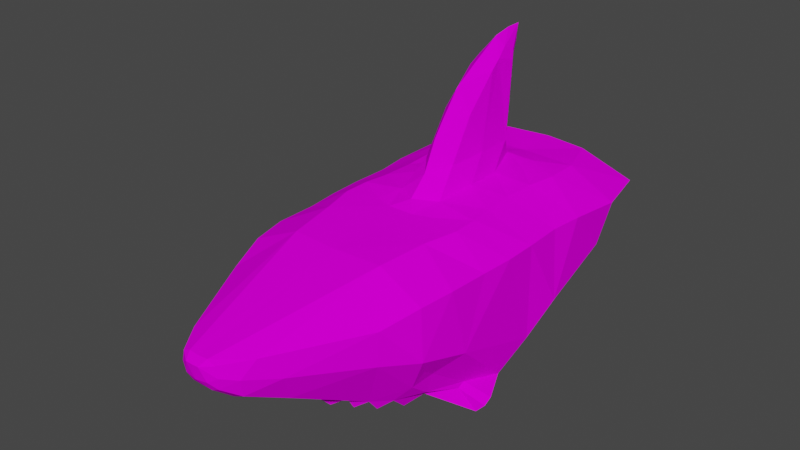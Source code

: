 # Source: shark.blend  (saved by Blender 2.80.75; exported with 4.5.12 LTS)
import bpy
from mathutils import Matrix  # noqa: F401  (used for matrix-valued properties, if any)

bpy.ops.wm.read_factory_settings(use_empty=True)
scene = bpy.context.scene
scene.name = 'Scene'

# ---- collections
col_collection = bpy.data.collections.new('Collection'); scene.collection.children.link(col_collection)

# ---- images (referenced by path relative to the original .blend; pixels are not part of the script)
import os
ASSET_DIR = os.environ.get("B2B_ASSET_DIR", "")  # directory of the original .blend (textures are referenced by path, not embedded)
HERE = os.path.dirname(os.path.abspath(__file__))  # packed textures are extracted next to this script under _unpacked/

def load_image(name, relpath, width, height, colorspace="sRGB"):
    """Load a texture the original file referenced (path relative to the .blend, or extracted next to this script)."""
    p = next((c for c in (os.path.join(HERE, relpath), os.path.join(ASSET_DIR, relpath)) if relpath and os.path.exists(c)), "")
    if p:
        img = bpy.data.images.load(p, check_existing=True)
        img.name = name
    else:  # same state as the original file: an image datablock whose file is absent (Cycles renders it pink)
        img = bpy.data.images.new(name, width, height)
        img.source = "FILE"
        img.filepath = "//" + (relpath or name)
    img.colorspace_settings.name = colorspace
    return img
img_shark_texture_png = load_image('shark_texture.png', 'shark_texture.png', 1024, 1024, 'sRGB')

# ---- materials (node trees are filled in below, after node groups)
mat_sharkskin = bpy.data.materials.new('Sharkskin')
mat_sharkskin.use_transparent_shadow = False

# ---- material node trees
mat_sharkskin.use_nodes = True; mat_sharkskin.node_tree.nodes.clear()
_N = mat_sharkskin.node_tree.nodes; _L = mat_sharkskin.node_tree.links
n0 = _N.new('ShaderNodeBsdfPrincipled'); n0.name = 'Principled BSDF'; n0.location = (0, 300)
n0.distribution = 'GGX'
n0.subsurface_method = 'BURLEY'
n0.inputs[3].default_value = 1.0
n0.inputs[27].default_value = (0.0, 0.0, 0.0, 1.0)
n0.inputs[28].default_value = 1.0
n1 = _N.new('ShaderNodeOutputMaterial'); n1.name = 'Material Output'; n1.location = (300, 300)
n2 = _N.new('ShaderNodeTexImage'); n2.name = 'Image Texture'; n2.location = (-300, 300)
n2.label = 'Base Color'
n2.image = img_shark_texture_png
n3 = _N.new('ShaderNodeRGB'); n3.name = 'RGB'; n3.location = (-300, 0)
n3.label = 'Ambient'
n3.outputs[0].default_value = (0.0, 0.0, 0.0, 1.0)
n4 = _N.new('ShaderNodeRGB'); n4.name = 'RGB.001'; n4.location = (-300, -300)
n4.label = 'Specular'
n4.outputs[0].default_value = (0.2263, 0.2263, 0.2263, 1.0)
_L.new(n0.outputs[0], n1.inputs[0])
_L.new(n2.outputs[0], n0.inputs[0])
n1.is_active_output = True

# ---- world
world_world = bpy.data.worlds.new('World'); scene.world = world_world
world_world.use_nodes = True; world_world.node_tree.nodes.clear()
_N = world_world.node_tree.nodes; _L = world_world.node_tree.links
n0 = _N.new('ShaderNodeOutputWorld'); n0.name = 'World Output'; n0.location = (300, 300)
n1 = _N.new('ShaderNodeBackground'); n1.name = 'Background'; n1.location = (10, 300)
n1.inputs[0].default_value = (0.05088, 0.05088, 0.05088, 1.0)
_L.new(n1.outputs[0], n0.inputs[0])
n0.is_active_output = True
world_world.color = (0.05088, 0.05088, 0.05088)
world_world.use_sun_shadow = False
world_world.sun_shadow_jitter_overblur = 0.0

# ---- meshes
me_cube_002 = bpy.data.meshes.new('Cube.002')
me_cube_002.from_pydata([(1.434, -0.06912, -0.279), (1.365, -1.825, -0.2113), (1.091, -1.662, -1.095), (1.07, -3.019, 0.0946), (0.5899, -2.984, -0.5608), (0.6099, -3.952, 0.2451), (0.1423, -4.52, 0.1979), (0.2708, -4.535, 0.3979), (0.6091, 1.777, 0.941), (0.8371, -1.006, 1.0), (0.8639, 0.6247, 1.0), (0.7687, -0.2344, 1.0), (0.2338, -0.04366, 1.384), (0.1508, 0.3714, 2.476), (1.313, -1.06, -0.9192), (0.118, 0.5244, 2.577), (1.085, -2.18, -0.684), (1.351, -0.5233, -0.6512), (0.1333, -4.54, 0.5839), (0.08999, -4.636, 0.5182), (1.465, -1.538, -1.06), (0.3899, 0.8791, 1.0), (0.1714, -1.346, 1.0), (0.7356, -1.816, 0.9872), (1.386, 0.9751, 0.06226), (1.389, -0.5936, 0.6899), (1.296, -2.517, -0.01886), (1.33, -2.049, 0.6924), (1.101, -3.017, 0.552), (0.7697, -2.824, -0.605), (0.4021, -4.357, 0.3433), (0.5142, -3.784, -0.1383), (0.4794, -4.184, 0.551), (0.435, -3.1, -0.6477), (0.2486, -4.52, 0.2478), (0.2369, -4.535, 0.539), (1.283, 1.932, 0.6062), (1.423, 0.374, 0.6899), (1.372, -0.06729, 0.6899), (0.8477, 1.1, 0.9852), (0.8459, -1.353, 0.9968), (0.4235, -1.261, 1.0), (0.4302, 0.6009, 1.0), (0.3438, -0.3859, 1.089), (0.7925, 0.2223, 1.0), (0.7858, -0.6691, 1.0), (0.202, 0.5166, 1.361), (0.202, -0.6017, 1.378), (0.1883, -0.2473, 1.933), (1.468, -1.424, -0.9976), (0.1595, 0.6507, 2.396), (0.1711, 0.2136, 2.371), (1.189, -1.7, -0.8414), (1.167, -2.181, -0.3911), (1.348, -1.475, 0.6772), (1.093, -2.447, -0.4701), (0.9714, -2.076, -0.8106), (0.6383, -2.462, 0.9472), (0.3312, -3.277, -0.4635), (0.2146, -4.3, 0.03054), (0.158, -4.589, 0.3313), (0.7757, -2.692, -0.7748), (1.485, 1.108, 0.6454), (1.384, -1.034, 0.6832), (0.8951, -2.544, -0.6872), (1.257, -2.506, 0.664), (0.3741, -4.309, 0.1091), (0.6159, -2.909, -0.707), (0.1697, -3.199, -0.6282), (0.2955, 0.1624, 1.054), (0.2944, -0.9629, 1.056), (0.1206, 0.7174, 2.515), (1.199, -1.606, -0.7891), (1.372, -1.585, -1.157), (1.207, -2.373, -0.2375), (-0.003263, -3.26, -0.4824), (0.8689, -2.324, -0.8948), (-1.434, -0.06912, -0.279), (-1.365, -1.825, -0.2113), (-1.091, -1.662, -1.095), (-1.07, -3.019, 0.0946), (-0.5899, -2.984, -0.5608), (-0.6099, -3.952, 0.2451), (-0.1423, -4.52, 0.1979), (-0.2708, -4.535, 0.3979), (-0.6091, 1.777, 0.941), (-0.8371, -1.006, 1.0), (-0.8639, 0.6247, 1.0), (-0.7687, -0.2344, 1.0), (-0.2338, -0.04366, 1.384), (0.0, -0.8907, 1.312), (0.0, -0.5503, 1.902), (0.0, 0.7632, 2.754), (-0.1508, 0.3714, 2.476), (0.0, 0.1093, 2.48), (-1.313, -1.06, -0.9192), (-0.118, 0.5244, 2.577), (-1.085, -2.18, -0.684), (-1.351, -0.5233, -0.6512), (-0.1333, -4.54, 0.5839), (-0.08999, -4.636, 0.5182), (0.0, 0.9841, 2.759), (-1.465, -1.538, -1.06), (0.0, 0.9054, 2.381), (0.0, 0.7683, 1.313), (-0.3899, 0.8791, 1.0), (-0.1714, -1.346, 1.0), (-0.7356, -1.816, 0.9872), (-1.386, 0.9751, 0.06226), (-1.389, -0.5936, 0.6899), (-1.296, -2.517, -0.01886), (-1.33, -2.049, 0.6924), (-1.101, -3.017, 0.552), (-0.7697, -2.824, -0.605), (-0.4021, -4.357, 0.3433), (-0.5142, -3.784, -0.1383), (-0.4794, -4.184, 0.551), (-0.435, -3.1, -0.6477), (-0.2486, -4.52, 0.2478), (-0.2369, -4.535, 0.539), (-1.283, 1.932, 0.6062), (-1.423, 0.374, 0.6899), (-1.372, -0.06729, 0.6899), (-0.8477, 1.1, 0.9852), (-0.8459, -1.353, 0.9968), (-0.4235, -1.261, 1.0), (-0.4302, 0.6009, 1.0), (-0.3438, -0.3859, 1.089), (-0.7925, 0.2223, 1.0), (-0.7858, -0.6691, 1.0), (0.0, 0.8743, 1.018), (0.0, -1.142, 1.075), (0.0, 0.8569, 1.625), (0.0, -0.6962, 1.707), (-0.202, 0.5166, 1.361), (-0.202, -0.6017, 1.378), (0.0, -0.2707, 2.247), (-0.1883, -0.2473, 1.933), (-1.468, -1.424, -0.9976), (0.0, 0.9532, 2.54), (0.0, 0.5111, 2.707), (-0.1595, 0.6507, 2.396), (-0.1711, 0.2136, 2.371), (-1.189, -1.7, -0.8414), (-1.167, -2.181, -0.3911), (-1.348, -1.475, 0.6772), (-1.093, -2.447, -0.4701), (-0.9714, -2.076, -0.8106), (-0.6383, -2.462, 0.9472), (-0.3312, -3.277, -0.4635), (-0.2146, -4.3, 0.03054), (-0.158, -4.589, 0.3313), (-0.7757, -2.692, -0.7748), (0.0, -4.546, 0.5808), (0.0, -4.525, 0.202), (0.0, -4.639, 0.5182), (0.0, 0.285, 1.277), (0.0, 1.268, 0.9196), (0.0, -1.346, 1.0), (0.0, 1.874, 0.9336), (-1.485, 1.108, 0.6454), (-1.384, -1.034, 0.6832), (-0.8951, -2.544, -0.6872), (-1.257, -2.506, 0.664), (-0.3741, -4.309, 0.1091), (-0.6159, -2.909, -0.707), (-0.1697, -3.199, -0.6282), (-0.2955, 0.1624, 1.054), (-0.2944, -0.9629, 1.056), (-0.1206, 0.7174, 2.515), (-1.199, -1.606, -0.7891), (-1.372, -1.585, -1.157), (-1.207, -2.373, -0.2375), (0.0, -2.49, 0.9468), (0.003263, -3.26, -0.4824), (0.0, -4.308, 0.03629), (0.0, -4.612, 0.3213), (0.0, 0.3572, 1.069), (-0.8689, -2.324, -0.8948)], [], [(24, 37, 0), (0, 37, 38), (0, 38, 25), (53, 1, 74), (27, 26, 1), (2, 73, 56), (29, 55, 3), (55, 26, 3), (26, 28, 3), (45, 11, 43), (13, 46, 50), (4, 31, 58), (5, 32, 30), (5, 66, 31), (6, 175, 59), (59, 34, 6), (6, 34, 60), (6, 176, 154), (34, 30, 7), (30, 35, 7), (7, 35, 19), (7, 60, 34), (39, 36, 8), (5, 28, 32), (10, 62, 39), (59, 75, 58), (10, 44, 37), (38, 44, 11), (11, 25, 38), (47, 43, 12), (12, 69, 46), (52, 73, 20), (90, 70, 47), (48, 136, 91), (31, 3, 5), (50, 15, 13), (13, 140, 51), (94, 136, 51), (94, 51, 140), (14, 72, 49), (15, 92, 140), (15, 71, 101), (15, 101, 92), (46, 104, 132), (56, 52, 16), (16, 72, 53), (16, 64, 56), (63, 54, 1), (1, 14, 17), (153, 19, 18), (18, 19, 35), (58, 75, 68), (4, 58, 33), (64, 29, 61), (19, 176, 60), (9, 25, 45), (18, 173, 153), (22, 173, 23), (101, 71, 139), (20, 72, 52), (21, 10, 39), (18, 32, 57), (29, 4, 67), (103, 71, 50), (46, 130, 104), (157, 130, 21), (130, 42, 21), (22, 70, 131), (22, 131, 158), (54, 40, 23), (133, 47, 48), (51, 48, 12), (57, 27, 23), (23, 27, 54), (56, 64, 76), (121, 108, 77), (77, 122, 121), (77, 109, 122), (172, 78, 144), (110, 111, 78), (79, 147, 171), (146, 113, 80), (110, 146, 80), (112, 110, 80), (127, 129, 168), (93, 134, 89), (150, 115, 149), (82, 114, 116), (82, 164, 114), (83, 175, 154), (118, 150, 83), (83, 151, 118), (83, 176, 151), (114, 118, 84), (119, 114, 84), (84, 100, 119), (84, 151, 100), (120, 123, 85), (82, 112, 80), (87, 160, 121), (174, 150, 149), (87, 121, 128), (128, 122, 88), (88, 109, 129), (127, 135, 89), (89, 167, 127), (143, 102, 171), (90, 168, 131), (136, 137, 91), (80, 115, 82), (96, 141, 93), (93, 140, 96), (94, 142, 136), (94, 140, 142), (95, 138, 170), (96, 140, 92), (96, 101, 169), (96, 92, 101), (132, 134, 141), (143, 147, 97), (97, 170, 143), (97, 162, 146), (78, 161, 98), (95, 78, 98), (100, 153, 99), (99, 119, 100), (149, 166, 174), (81, 117, 149), (162, 152, 113), (100, 176, 155), (86, 161, 124), (173, 99, 153), (107, 106, 125), (101, 139, 169), (102, 170, 138), (87, 126, 105), (112, 116, 148), (113, 165, 81), (103, 169, 139), (130, 134, 104), (104, 177, 130), (104, 132, 156), (130, 157, 105), (126, 130, 105), (106, 168, 125), (106, 158, 131), (124, 145, 107), (135, 90, 133), (137, 142, 89), (111, 148, 107), (107, 145, 111), (147, 178, 162), (24, 62, 37), (55, 16, 53), (53, 72, 1), (1, 26, 74), (74, 55, 53), (27, 65, 26), (29, 64, 55), (55, 74, 26), (26, 65, 28), (43, 70, 45), (41, 9, 70), (11, 44, 69), (9, 45, 70), (69, 43, 11), (13, 12, 46), (59, 58, 31), (4, 29, 31), (31, 66, 59), (5, 30, 66), (6, 154, 175), (59, 66, 34), (6, 60, 176), (34, 66, 30), (30, 32, 35), (7, 19, 60), (39, 62, 36), (5, 3, 28), (10, 37, 62), (59, 175, 75), (38, 37, 44), (11, 45, 25), (47, 70, 43), (12, 43, 69), (90, 131, 70), (48, 51, 136), (31, 29, 3), (50, 71, 15), (13, 15, 140), (132, 103, 50), (50, 46, 132), (56, 73, 52), (16, 52, 72), (16, 55, 64), (1, 17, 63), (0, 25, 17), (54, 27, 1), (25, 63, 17), (1, 72, 14), (153, 155, 19), (19, 155, 176), (9, 40, 63), (63, 25, 9), (18, 57, 173), (23, 40, 41), (40, 9, 41), (173, 57, 23), (22, 158, 173), (23, 41, 22), (20, 49, 72), (159, 157, 8), (42, 69, 44), (8, 157, 39), (21, 42, 10), (44, 10, 42), (39, 157, 21), (65, 57, 28), (18, 35, 32), (32, 28, 57), (103, 139, 71), (46, 69, 130), (157, 177, 130), (130, 69, 42), (22, 41, 70), (54, 63, 40), (48, 91, 133), (133, 90, 47), (47, 12, 48), (13, 51, 12), (57, 65, 27), (121, 160, 108), (144, 97, 146), (172, 110, 78), (144, 146, 172), (78, 170, 144), (110, 163, 111), (146, 162, 113), (110, 172, 146), (112, 163, 110), (127, 167, 88), (167, 128, 88), (125, 168, 86), (129, 86, 168), (127, 88, 129), (93, 141, 134), (81, 149, 115), (150, 164, 115), (115, 113, 81), (82, 115, 164), (83, 150, 175), (118, 164, 150), (83, 154, 176), (114, 164, 118), (119, 116, 114), (84, 118, 151), (120, 160, 123), (82, 116, 112), (87, 123, 160), (174, 175, 150), (128, 121, 122), (88, 122, 109), (127, 168, 135), (89, 134, 167), (90, 135, 168), (136, 142, 137), (80, 113, 115), (96, 169, 141), (93, 142, 140), (141, 103, 132), (132, 104, 134), (143, 171, 147), (97, 144, 170), (97, 147, 162), (77, 98, 109), (78, 111, 145), (161, 109, 98), (78, 145, 161), (95, 170, 78), (100, 155, 153), (100, 151, 176), (86, 129, 109), (109, 161, 86), (173, 148, 99), (86, 124, 125), (107, 148, 173), (173, 158, 106), (125, 124, 107), (173, 106, 107), (102, 143, 170), (105, 157, 123), (159, 85, 157), (123, 87, 105), (128, 167, 126), (157, 85, 123), (128, 126, 87), (99, 148, 116), (163, 112, 148), (116, 119, 99), (103, 141, 169), (130, 167, 134), (104, 156, 177), (126, 167, 130), (106, 131, 168), (124, 161, 145), (133, 91, 137), (137, 135, 133), (93, 89, 142), (135, 137, 89), (111, 163, 148)])
_uv = me_cube_002.uv_layers.new(name='Cube_002-mesh-map-0')
_uv.uv.foreach_set('vector', [0.2395, 0.01839, 0.3873, 0.1113, 0.1786, 0.1761, 0.1786, 0.1761, 0.3873, 0.1113, 0.3881, 0.1785, 0.1786, 0.1761, 0.3881, 0.1785, 0.3874, 0.2573, 0.1514, 0.498, 0.1874, 0.4411, 0.1813, 0.5264, 0.3881, 0.477, 0.224, 0.5466, 0.1874, 0.4411, 0.8268, 0.4183, 0.8623, 0.3823, 0.8623, 0.4915, 0.119, 0.6013, 0.1353, 0.5392, 0.2461, 0.6266, 0.1353, 0.5392, 0.224, 0.5466, 0.2461, 0.6266, 0.224, 0.5466, 0.365, 0.6268, 0.2461, 0.6266, 0.4903, 0.3929, 0.4967, 0.3273, 0.5817, 0.3527, 0.7154, 0.2005, 0.9371, 0.2212, 0.7315, 0.2425, 0.7578, 0.3201, 0.7855, 0.4541, 0.721, 0.3732, 0.2899, 0.7723, 0.3532, 0.809, 0.3138, 0.8367, 0.2899, 0.7723, 0.2682, 0.8304, 0.2164, 0.7493, 0.7507, 0.5846, 0.7098, 0.5512, 0.7503, 0.5414, 0.7503, 0.5414, 0.7735, 0.5848, 0.7507, 0.5846, 0.7507, 0.5846, 0.7735, 0.5848, 0.7622, 0.6037, 0.7507, 0.5846, 0.7322, 0.6116, 0.7239, 0.5912, 0.2983, 0.8642, 0.3138, 0.8367, 0.3275, 0.8658, 0.3138, 0.8367, 0.3562, 0.8662, 0.3275, 0.8658, 0.3275, 0.8658, 0.3562, 0.8662, 0.3554, 0.884, 0.7857, 0.5986, 0.7622, 0.6037, 0.7735, 0.5848, 0.4905, 0.1251, 0.4309, 0.0, 0.5388, 0.02458, 0.2899, 0.7723, 0.365, 0.6268, 0.3532, 0.809, 0.4847, 0.1968, 0.3881, 0.123, 0.4905, 0.1251, 0.7503, 0.5414, 0.6558, 0.3826, 0.721, 0.3732, 0.4847, 0.1968, 0.4955, 0.2581, 0.3971, 0.2342, 0.4036, 0.3012, 0.4955, 0.2581, 0.4967, 0.3273, 0.4967, 0.3273, 0.3965, 0.3807, 0.4036, 0.3012, 0.9341, 0.05322, 0.9945, 0.08765, 0.9335, 0.1376, 0.9335, 0.1376, 1.0, 0.1691, 0.9371, 0.2212, 0.0631, 0.4247, 0.0, 0.4034, 0.01898, 0.3947, 0.6558, 0.4305, 0.5853, 0.4404, 0.6227, 0.3852, 0.8238, 0.1072, 0.7574, 0.1009, 0.8258, 0.05828, 0.2164, 0.7493, 0.2461, 0.6266, 0.2899, 0.7723, 0.7315, 0.2425, 0.6947, 0.2231, 0.7154, 0.2005, 0.7904, 0.447, 0.8268, 0.4205, 0.7857, 0.4722, 0.8268, 0.4832, 0.8259, 0.5426, 0.7857, 0.4722, 0.8268, 0.4832, 0.7857, 0.4722, 0.8268, 0.4205, 0.8483, 0.5426, 0.8483, 0.628, 0.7956, 0.5887, 0.7973, 0.4223, 0.8219, 0.3823, 0.8268, 0.4205, 0.6947, 0.2231, 0.7069, 0.252, 0.6558, 0.2904, 0.6947, 0.2231, 0.6558, 0.2904, 0.657, 0.2572, 0.9371, 0.2212, 0.9418, 0.2554, 0.88, 0.2692, 0.06906, 0.4852, 0.0631, 0.4247, 0.09349, 0.4989, 0.09349, 0.4989, 0.07373, 0.4104, 0.1514, 0.498, 0.8628, 0.5933, 0.8912, 0.5452, 0.8912, 0.6137, 0.3858, 0.3235, 0.3851, 0.3905, 0.1874, 0.4411, 0.1874, 0.4411, 0.04893, 0.3261, 0.1036, 0.2452, 0.5904, 0.9857, 0.5691, 0.9991, 0.565, 0.9839, 0.565, 0.9839, 0.5691, 0.9991, 0.5428, 0.9827, 0.721, 0.3732, 0.6558, 0.3826, 0.6798, 0.3561, 0.7578, 0.3201, 0.721, 0.3732, 0.7269, 0.3325, 0.09259, 0.5572, 0.119, 0.6013, 0.0854, 0.5816, 0.7599, 0.6279, 0.7322, 0.6116, 0.7622, 0.6037, 0.478, 0.4434, 0.3965, 0.3807, 0.4903, 0.3929, 0.565, 0.9839, 0.6248, 0.6735, 0.5904, 0.9857, 0.6031, 0.4993, 0.6248, 0.6735, 0.4909, 0.5666, 0.6558, 0.2904, 0.7069, 0.252, 0.6991, 0.2854, 0.7857, 0.6047, 0.8483, 0.628, 0.8414, 0.6416, 0.5774, 0.1616, 0.4847, 0.1968, 0.4905, 0.1251, 0.565, 0.9839, 0.4995, 0.9279, 0.5027, 0.665, 0.7857, 0.2904, 0.7578, 0.3201, 0.7534, 0.2977, 0.7306, 0.2779, 0.7069, 0.252, 0.7315, 0.2425, 0.9371, 0.2212, 1.0, 0.2708, 0.9418, 0.2554, 0.6506, 0.1059, 0.653, 0.1649, 0.5774, 0.1616, 0.653, 0.1649, 0.5676, 0.2034, 0.5774, 0.1616, 0.6031, 0.4993, 0.5853, 0.4404, 0.6414, 0.4694, 0.6031, 0.4993, 0.6414, 0.4694, 0.6359, 0.5004, 0.3973, 0.5142, 0.4736, 0.4958, 0.4909, 0.5666, 0.8645, 0.03601, 0.9341, 0.05322, 0.8238, 0.1072, 0.7367, 0.177, 0.8238, 0.1072, 0.9335, 0.1376, 0.5027, 0.665, 0.3975, 0.601, 0.4909, 0.5666, 0.4909, 0.5666, 0.3975, 0.601, 0.3973, 0.5142, 0.8912, 0.3823, 0.8912, 0.4564, 0.8623, 0.417, 0.3873, 0.1113, 0.2395, 0.01839, 0.1786, 0.1761, 0.1786, 0.1761, 0.3881, 0.1785, 0.3873, 0.1113, 0.1786, 0.1761, 0.3874, 0.2573, 0.3881, 0.1785, 0.1813, 0.5264, 0.1874, 0.4411, 0.1514, 0.498, 0.224, 0.5466, 0.3881, 0.477, 0.1874, 0.4411, 0.8268, 0.4183, 0.8623, 0.4915, 0.8623, 0.3823, 0.1353, 0.5392, 0.119, 0.6013, 0.2461, 0.6266, 0.224, 0.5466, 0.1353, 0.5392, 0.2461, 0.6266, 0.365, 0.6268, 0.224, 0.5466, 0.2461, 0.6266, 0.5817, 0.3527, 0.4903, 0.3929, 0.5853, 0.4404, 0.7154, 0.2005, 0.9371, 0.2212, 0.9335, 0.1376, 0.7503, 0.5414, 0.7855, 0.4541, 0.721, 0.3732, 0.2899, 0.7723, 0.3138, 0.8367, 0.3532, 0.809, 0.2899, 0.7723, 0.2682, 0.8304, 0.3138, 0.8367, 0.7507, 0.5846, 0.7098, 0.5512, 0.7239, 0.5912, 0.7735, 0.5848, 0.7503, 0.5414, 0.7507, 0.5846, 0.7507, 0.5846, 0.7622, 0.6037, 0.7735, 0.5848, 0.7507, 0.5846, 0.7322, 0.6116, 0.7622, 0.6037, 0.3138, 0.8367, 0.2983, 0.8642, 0.3275, 0.8658, 0.3562, 0.8662, 0.3138, 0.8367, 0.3275, 0.8658, 0.3275, 0.8658, 0.3554, 0.884, 0.3562, 0.8662, 0.7857, 0.5986, 0.7622, 0.6037, 0.7599, 0.6279, 0.4309, 0.0, 0.4905, 0.1251, 0.5388, 0.02458, 0.2899, 0.7723, 0.365, 0.6268, 0.2461, 0.6266, 0.4847, 0.1968, 0.3881, 0.123, 0.3971, 0.2342, 0.6558, 0.3826, 0.7503, 0.5414, 0.721, 0.3732, 0.4847, 0.1968, 0.3971, 0.2342, 0.4955, 0.2581, 0.4955, 0.2581, 0.4036, 0.3012, 0.4967, 0.3273, 0.4967, 0.3273, 0.3965, 0.3807, 0.4903, 0.3929, 0.9945, 0.08765, 0.9341, 0.05322, 0.9335, 0.1376, 0.9335, 0.1376, 1.0, 0.1691, 0.9945, 0.08765, 0.0631, 0.4247, 0.01898, 0.3947, 0.0, 0.4034, 0.6558, 0.4305, 0.5853, 0.4404, 0.6414, 0.4694, 0.7574, 0.1009, 0.8238, 0.1072, 0.8258, 0.05828, 0.2461, 0.6266, 0.2164, 0.7493, 0.2899, 0.7723, 0.6947, 0.2231, 0.7315, 0.2425, 0.7154, 0.2005, 0.7904, 0.447, 0.8268, 0.4205, 0.7973, 0.4223, 0.8268, 0.4832, 0.7857, 0.4722, 0.8259, 0.5426, 0.8268, 0.4832, 0.8268, 0.4205, 0.7857, 0.4722, 0.8483, 0.5426, 0.7956, 0.5887, 0.8483, 0.628, 0.7973, 0.4223, 0.8268, 0.4205, 0.8219, 0.3823, 0.6947, 0.2231, 0.6558, 0.2904, 0.7069, 0.252, 0.6947, 0.2231, 0.657, 0.2572, 0.6558, 0.2904, 0.88, 0.2692, 0.9371, 0.2212, 0.7315, 0.2425, 0.0631, 0.4247, 0.06906, 0.4852, 0.09349, 0.4989, 0.09349, 0.4989, 0.07373, 0.4104, 0.0631, 0.4247, 0.8628, 0.5933, 0.8912, 0.5452, 0.8483, 0.5426, 0.1874, 0.4411, 0.3858, 0.3235, 0.1036, 0.2452, 0.04893, 0.3261, 0.1874, 0.4411, 0.1036, 0.2452, 0.5691, 0.9991, 0.5904, 0.9857, 0.565, 0.9839, 0.565, 0.9839, 0.5428, 0.9827, 0.5691, 0.9991, 0.721, 0.3732, 0.6798, 0.3561, 0.6558, 0.3826, 0.7578, 0.3201, 0.7269, 0.3325, 0.721, 0.3732, 0.09259, 0.5572, 0.0854, 0.5816, 0.119, 0.6013, 0.7599, 0.6279, 0.7322, 0.6116, 0.7428, 0.6316, 0.478, 0.4434, 0.394, 0.4472, 0.4736, 0.4958, 0.6248, 0.6735, 0.565, 0.9839, 0.5904, 0.9857, 0.4909, 0.5666, 0.6031, 0.4993, 0.5554, 0.4847, 0.6558, 0.2904, 0.6991, 0.2854, 0.7069, 0.252, 0.7857, 0.6047, 0.8483, 0.628, 0.7956, 0.5887, 0.4847, 0.1968, 0.5676, 0.2034, 0.5774, 0.1616, 0.4269, 0.7493, 0.4995, 0.9279, 0.5027, 0.665, 0.7857, 0.2904, 0.7534, 0.2977, 0.7578, 0.3201, 0.7306, 0.2779, 0.7069, 0.252, 0.6991, 0.2854, 1.0, 0.2708, 0.9371, 0.2212, 0.9418, 0.2554, 0.882, 0.3372, 0.7989, 0.3723, 0.9014, 0.3823, 0.882, 0.3372, 0.9014, 0.2904, 0.7857, 0.3405, 0.653, 0.1649, 0.6506, 0.1059, 0.5774, 0.1616, 0.5676, 0.2034, 0.653, 0.1649, 0.5774, 0.1616, 0.6031, 0.4993, 0.5853, 0.4404, 0.5554, 0.4847, 0.6031, 0.4993, 0.6359, 0.5004, 0.6414, 0.4694, 0.4736, 0.4958, 0.3973, 0.5142, 0.4909, 0.5666, 0.9341, 0.05322, 0.9426, 0.006071, 0.8645, 0.03601, 0.8238, 0.1072, 0.7367, 0.177, 0.9335, 0.1376, 0.3975, 0.601, 0.5027, 0.665, 0.4909, 0.5666, 0.4909, 0.5666, 0.3973, 0.5142, 0.3975, 0.601, 0.8912, 0.3823, 0.8623, 0.417, 0.8912, 0.4564, 0.2395, 0.01839, 0.3776, 0.0, 0.3873, 0.1113, 0.1353, 0.5392, 0.09349, 0.4989, 0.1514, 0.498, 0.1514, 0.498, 0.07373, 0.4104, 0.1874, 0.4411, 0.1874, 0.4411, 0.224, 0.5466, 0.1813, 0.5264, 0.1813, 0.5264, 0.1353, 0.5392, 0.1514, 0.498, 0.3881, 0.477, 0.3839, 0.5471, 0.224, 0.5466, 0.119, 0.6013, 0.09259, 0.5572, 0.1353, 0.5392, 0.1353, 0.5392, 0.1813, 0.5264, 0.224, 0.5466, 0.224, 0.5466, 0.3839, 0.5471, 0.365, 0.6268, 0.5817, 0.3527, 0.5853, 0.4404, 0.4903, 0.3929, 0.5554, 0.4847, 0.478, 0.4434, 0.5853, 0.4404, 0.4967, 0.3273, 0.4955, 0.2581, 0.5931, 0.2703, 0.478, 0.4434, 0.4903, 0.3929, 0.5853, 0.4404, 0.5931, 0.2703, 0.5817, 0.3527, 0.4967, 0.3273, 0.7154, 0.2005, 0.9335, 0.1376, 0.9371, 0.2212, 0.7503, 0.5414, 0.721, 0.3732, 0.7855, 0.4541, 0.7578, 0.3201, 0.7857, 0.2904, 0.7855, 0.4541, 0.7855, 0.4541, 0.7849, 0.543, 0.7503, 0.5414, 0.2899, 0.7723, 0.3138, 0.8367, 0.2682, 0.8304, 0.7507, 0.5846, 0.7239, 0.5912, 0.7098, 0.5512, 0.7503, 0.5414, 0.7849, 0.543, 0.7735, 0.5848, 0.7507, 0.5846, 0.7622, 0.6037, 0.7322, 0.6116, 0.2983, 0.8642, 0.2682, 0.8304, 0.3138, 0.8367, 0.3138, 0.8367, 0.3532, 0.809, 0.3562, 0.8662, 0.7857, 0.5986, 0.7599, 0.6279, 0.7622, 0.6037, 0.4905, 0.1251, 0.3881, 0.123, 0.4309, 0.0, 0.2899, 0.7723, 0.2461, 0.6266, 0.365, 0.6268, 0.4847, 0.1968, 0.3971, 0.2342, 0.3881, 0.123, 0.7503, 0.5414, 0.7098, 0.5512, 0.6558, 0.3826, 0.4036, 0.3012, 0.3971, 0.2342, 0.4955, 0.2581, 0.4967, 0.3273, 0.4903, 0.3929, 0.3965, 0.3807, 0.9341, 0.05322, 1.0, 0.0, 0.9945, 0.08765, 0.9335, 0.1376, 0.9945, 0.08765, 1.0, 0.1691, 0.6558, 0.4305, 0.6414, 0.4694, 0.5853, 0.4404, 0.8238, 0.1072, 0.7367, 0.177, 0.7574, 0.1009, 0.2164, 0.7493, 0.119, 0.6013, 0.2461, 0.6266, 0.7315, 0.2425, 0.7069, 0.252, 0.6947, 0.2231, 0.7904, 0.447, 0.7973, 0.4223, 0.8268, 0.4205, 0.88, 0.2692, 0.7306, 0.2779, 0.7315, 0.2425, 0.7315, 0.2425, 0.9371, 0.2212, 0.88, 0.2692, 0.06906, 0.4852, 0.0, 0.4034, 0.0631, 0.4247, 0.09349, 0.4989, 0.0631, 0.4247, 0.07373, 0.4104, 0.8628, 0.5933, 0.8483, 0.5426, 0.8912, 0.5452, 0.1874, 0.4411, 0.1036, 0.2452, 0.3858, 0.3235, 0.1786, 0.1761, 0.3874, 0.2573, 0.1036, 0.2452, 0.3851, 0.3905, 0.3881, 0.477, 0.1874, 0.4411, 0.3874, 0.2573, 0.3858, 0.3235, 0.1036, 0.2452, 0.1874, 0.4411, 0.07373, 0.4104, 0.04893, 0.3261, 0.5904, 0.9857, 0.5864, 1.0, 0.5691, 0.9991, 0.7599, 0.6279, 0.7428, 0.6316, 0.7322, 0.6116, 0.478, 0.4434, 0.4736, 0.4958, 0.394, 0.4472, 0.394, 0.4472, 0.3965, 0.3807, 0.478, 0.4434, 0.565, 0.9839, 0.5027, 0.665, 0.6248, 0.6735, 0.4909, 0.5666, 0.4736, 0.4958, 0.5554, 0.4847, 0.4736, 0.4958, 0.478, 0.4434, 0.5554, 0.4847, 0.6248, 0.6735, 0.5027, 0.665, 0.4909, 0.5666, 0.6031, 0.4993, 0.6359, 0.5004, 0.6248, 0.6735, 0.4909, 0.5666, 0.5554, 0.4847, 0.6031, 0.4993, 0.7857, 0.6047, 0.7956, 0.5887, 0.8483, 0.628, 0.6558, 0.01408, 0.6506, 0.1059, 0.5388, 0.02458, 0.5676, 0.2034, 0.5931, 0.2703, 0.4955, 0.2581, 0.5388, 0.02458, 0.6506, 0.1059, 0.4905, 0.1251, 0.5774, 0.1616, 0.5676, 0.2034, 0.4847, 0.1968, 0.4955, 0.2581, 0.4847, 0.1968, 0.5676, 0.2034, 0.4905, 0.1251, 0.6506, 0.1059, 0.5774, 0.1616, 0.4067, 0.6707, 0.5027, 0.665, 0.4269, 0.7493, 0.565, 0.9839, 0.5428, 0.9827, 0.4995, 0.9279, 0.4995, 0.9279, 0.4269, 0.7493, 0.5027, 0.665, 0.7306, 0.2779, 0.6991, 0.2854, 0.7069, 0.252, 0.9371, 0.2212, 1.0, 0.1691, 1.0, 0.2708, 0.6506, 0.1059, 0.652, 0.2428, 0.653, 0.1649, 0.653, 0.1649, 0.5931, 0.2703, 0.5676, 0.2034, 0.6031, 0.4993, 0.5554, 0.4847, 0.5853, 0.4404, 0.3973, 0.5142, 0.394, 0.4472, 0.4736, 0.4958, 0.8238, 0.1072, 0.8258, 0.05828, 0.8645, 0.03601, 0.8645, 0.03601, 0.9426, 0.006071, 0.9341, 0.05322, 0.9341, 0.05322, 0.9335, 0.1376, 0.8238, 0.1072, 0.7154, 0.2005, 0.7367, 0.177, 0.9335, 0.1376, 0.5027, 0.665, 0.4067, 0.6707, 0.3975, 0.601, 0.3873, 0.1113, 0.3776, 0.0, 0.2395, 0.01839, 0.1514, 0.498, 0.09349, 0.4989, 0.1353, 0.5392, 0.1813, 0.5264, 0.224, 0.5466, 0.1874, 0.4411, 0.1514, 0.498, 0.1353, 0.5392, 0.1813, 0.5264, 0.1874, 0.4411, 0.07373, 0.4104, 0.1514, 0.498, 0.224, 0.5466, 0.3839, 0.5471, 0.3881, 0.477, 0.1353, 0.5392, 0.09259, 0.5572, 0.119, 0.6013, 0.224, 0.5466, 0.1813, 0.5264, 0.1353, 0.5392, 0.365, 0.6268, 0.3839, 0.5471, 0.224, 0.5466, 0.5817, 0.3527, 0.5931, 0.2703, 0.4967, 0.3273, 0.5931, 0.2703, 0.4955, 0.2581, 0.4967, 0.3273, 0.5554, 0.4847, 0.5853, 0.4404, 0.478, 0.4434, 0.4903, 0.3929, 0.478, 0.4434, 0.5853, 0.4404, 0.5817, 0.3527, 0.4967, 0.3273, 0.4903, 0.3929, 0.7154, 0.2005, 0.7315, 0.2425, 0.9371, 0.2212, 0.7578, 0.3201, 0.721, 0.3732, 0.7855, 0.4541, 0.7503, 0.5414, 0.7849, 0.543, 0.7855, 0.4541, 0.7855, 0.4541, 0.7857, 0.2904, 0.7578, 0.3201, 0.2899, 0.7723, 0.2164, 0.7493, 0.2682, 0.8304, 0.7507, 0.5846, 0.7503, 0.5414, 0.7098, 0.5512, 0.7735, 0.5848, 0.7849, 0.543, 0.7503, 0.5414, 0.7507, 0.5846, 0.7239, 0.5912, 0.7322, 0.6116, 0.3138, 0.8367, 0.2682, 0.8304, 0.2983, 0.8642, 0.3562, 0.8662, 0.3532, 0.809, 0.3138, 0.8367, 0.7857, 0.5986, 0.7735, 0.5848, 0.7622, 0.6037, 0.4309, 0.0, 0.3881, 0.123, 0.4905, 0.1251, 0.2899, 0.7723, 0.3532, 0.809, 0.365, 0.6268, 0.4847, 0.1968, 0.4905, 0.1251, 0.3881, 0.123, 0.6558, 0.3826, 0.7098, 0.5512, 0.7503, 0.5414, 0.4955, 0.2581, 0.3971, 0.2342, 0.4036, 0.3012, 0.4967, 0.3273, 0.4036, 0.3012, 0.3965, 0.3807, 0.9945, 0.08765, 1.0, 0.0, 0.9341, 0.05322, 0.9335, 0.1376, 0.9371, 0.2212, 1.0, 0.1691, 0.6558, 0.4305, 0.6227, 0.3852, 0.5853, 0.4404, 0.7574, 0.1009, 0.7367, 0.177, 0.8238, 0.1072, 0.2461, 0.6266, 0.119, 0.6013, 0.2164, 0.7493, 0.6947, 0.2231, 0.7069, 0.252, 0.7315, 0.2425, 0.7904, 0.447, 0.7857, 0.4722, 0.8268, 0.4205, 0.7315, 0.2425, 0.7306, 0.2779, 0.88, 0.2692, 0.88, 0.2692, 0.9418, 0.2554, 0.9371, 0.2212, 0.0631, 0.4247, 0.0, 0.4034, 0.06906, 0.4852, 0.09349, 0.4989, 0.1514, 0.498, 0.07373, 0.4104, 0.8628, 0.5933, 0.8912, 0.6137, 0.8912, 0.5452, 0.1786, 0.1761, 0.1036, 0.2452, 0.3874, 0.2573, 0.1874, 0.4411, 0.3881, 0.477, 0.3851, 0.3905, 0.3858, 0.3235, 0.3874, 0.2573, 0.1036, 0.2452, 0.1874, 0.4411, 0.3851, 0.3905, 0.3858, 0.3235, 0.04893, 0.3261, 0.07373, 0.4104, 0.1874, 0.4411, 0.5691, 0.9991, 0.5864, 1.0, 0.5904, 0.9857, 0.7599, 0.6279, 0.7622, 0.6037, 0.7322, 0.6116, 0.478, 0.4434, 0.4903, 0.3929, 0.3965, 0.3807, 0.3965, 0.3807, 0.394, 0.4472, 0.478, 0.4434, 0.6248, 0.6735, 0.5027, 0.665, 0.565, 0.9839, 0.478, 0.4434, 0.4736, 0.4958, 0.5554, 0.4847, 0.4909, 0.5666, 0.5027, 0.665, 0.6248, 0.6735, 0.6248, 0.6735, 0.6359, 0.5004, 0.6031, 0.4993, 0.5554, 0.4847, 0.4736, 0.4958, 0.4909, 0.5666, 0.6248, 0.6735, 0.6031, 0.4993, 0.4909, 0.5666, 0.7857, 0.6047, 0.8414, 0.6416, 0.8483, 0.628, 0.5774, 0.1616, 0.6506, 0.1059, 0.4905, 0.1251, 0.6558, 0.01408, 0.5388, 0.02458, 0.6506, 0.1059, 0.4905, 0.1251, 0.4847, 0.1968, 0.5774, 0.1616, 0.4955, 0.2581, 0.5931, 0.2703, 0.5676, 0.2034, 0.6506, 0.1059, 0.5388, 0.02458, 0.4905, 0.1251, 0.4955, 0.2581, 0.5676, 0.2034, 0.4847, 0.1968, 0.565, 0.9839, 0.5027, 0.665, 0.4995, 0.9279, 0.4067, 0.6707, 0.4269, 0.7493, 0.5027, 0.665, 0.4995, 0.9279, 0.5428, 0.9827, 0.565, 0.9839, 0.7306, 0.2779, 0.7315, 0.2425, 0.7069, 0.252, 1.0, 0.2708, 1.0, 0.1691, 0.9371, 0.2212, 0.882, 0.3372, 0.7857, 0.3405, 0.7989, 0.3723, 0.5676, 0.2034, 0.5931, 0.2703, 0.653, 0.1649, 0.6031, 0.4993, 0.6414, 0.4694, 0.5853, 0.4404, 0.4736, 0.4958, 0.394, 0.4472, 0.3973, 0.5142, 0.8645, 0.03601, 0.8258, 0.05828, 0.8238, 0.1072, 0.8238, 0.1072, 0.9341, 0.05322, 0.8645, 0.03601, 0.7154, 0.2005, 0.9335, 0.1376, 0.7367, 0.177, 0.9341, 0.05322, 0.8238, 0.1072, 0.9335, 0.1376, 0.3975, 0.601, 0.4067, 0.6707, 0.5027, 0.665])
_ca = me_cube_002.color_attributes.new('Col', 'BYTE_COLOR', 'CORNER')
_ca.data.foreach_set('color', [1.0, 1.0, 1.0, 1.0, 1.0, 1.0, 1.0, 1.0, 1.0, 1.0, 1.0, 1.0, 1.0, 1.0, 1.0, 1.0, 1.0, 1.0, 1.0, 1.0, 1.0, 1.0, 1.0, 1.0, 1.0, 1.0, 1.0, 1.0, 1.0, 1.0, 1.0, 1.0, 1.0, 1.0, 1.0, 1.0, 1.0, 1.0, 1.0, 1.0, 1.0, 1.0, 1.0, 1.0, 1.0, 1.0, 1.0, 1.0, 1.0, 1.0, 1.0, 1.0, 1.0, 1.0, 1.0, 1.0, 1.0, 1.0, 1.0, 1.0, 1.0, 1.0, 1.0, 1.0, 1.0, 1.0, 1.0, 1.0, 1.0, 1.0, 1.0, 1.0, 1.0, 1.0, 1.0, 1.0, 1.0, 1.0, 1.0, 1.0, 1.0, 1.0, 1.0, 1.0, 1.0, 1.0, 1.0, 1.0, 1.0, 1.0, 1.0, 1.0, 1.0, 1.0, 1.0, 1.0, 1.0, 1.0, 1.0, 1.0, 1.0, 1.0, 1.0, 1.0, 1.0, 1.0, 1.0, 1.0, 1.0, 1.0, 1.0, 1.0, 1.0, 1.0, 1.0, 1.0, 1.0, 1.0, 1.0, 1.0, 1.0, 1.0, 1.0, 1.0, 1.0, 1.0, 1.0, 1.0, 1.0, 1.0, 1.0, 1.0, 1.0, 1.0, 1.0, 1.0, 1.0, 1.0, 1.0, 1.0, 1.0, 1.0, 1.0, 1.0, 1.0, 1.0, 1.0, 1.0, 1.0, 1.0, 1.0, 1.0, 1.0, 1.0, 1.0, 1.0, 1.0, 1.0, 1.0, 1.0, 1.0, 1.0, 1.0, 1.0, 1.0, 1.0, 1.0, 1.0, 1.0, 1.0, 1.0, 1.0, 1.0, 1.0, 1.0, 1.0, 1.0, 1.0, 1.0, 1.0, 1.0, 1.0, 1.0, 1.0, 1.0, 1.0, 1.0, 1.0, 1.0, 1.0, 1.0, 1.0, 1.0, 1.0, 1.0, 1.0, 1.0, 1.0, 1.0, 1.0, 1.0, 1.0, 1.0, 1.0, 1.0, 1.0, 1.0, 1.0, 1.0, 1.0, 1.0, 1.0, 1.0, 1.0, 1.0, 1.0, 1.0, 1.0, 1.0, 1.0, 1.0, 1.0, 1.0, 1.0, 1.0, 1.0, 1.0, 1.0, 1.0, 1.0, 1.0, 1.0, 1.0, 1.0, 1.0, 1.0, 1.0, 1.0, 1.0, 1.0, 1.0, 1.0, 1.0, 1.0, 1.0, 1.0, 1.0, 1.0, 1.0, 1.0, 1.0, 1.0, 1.0, 1.0, 1.0, 1.0, 1.0, 1.0, 1.0, 1.0, 1.0, 1.0, 1.0, 1.0, 1.0, 1.0, 1.0, 1.0, 1.0, 1.0, 1.0, 1.0, 1.0, 1.0, 1.0, 1.0, 1.0, 1.0, 1.0, 1.0, 1.0, 1.0, 1.0, 1.0, 1.0, 1.0, 1.0, 1.0, 1.0, 1.0, 1.0, 1.0, 1.0, 1.0, 1.0, 1.0, 1.0, 1.0, 1.0, 1.0, 1.0, 1.0, 1.0, 1.0, 1.0, 1.0, 1.0, 1.0, 1.0, 1.0, 1.0, 1.0, 1.0, 1.0, 1.0, 1.0, 1.0, 1.0, 1.0, 1.0, 1.0, 1.0, 1.0, 1.0, 1.0, 1.0, 1.0, 1.0, 1.0, 1.0, 1.0, 1.0, 1.0, 1.0, 1.0, 1.0, 1.0, 1.0, 1.0, 1.0, 1.0, 1.0, 1.0, 1.0, 1.0, 1.0, 1.0, 1.0, 1.0, 1.0, 1.0, 1.0, 1.0, 1.0, 1.0, 1.0, 1.0, 1.0, 1.0, 1.0, 1.0, 1.0, 1.0, 1.0, 1.0, 1.0, 1.0, 1.0, 1.0, 1.0, 1.0, 1.0, 1.0, 1.0, 1.0, 1.0, 1.0, 1.0, 1.0, 1.0, 1.0, 1.0, 1.0, 1.0, 1.0, 1.0, 1.0, 1.0, 1.0, 1.0, 1.0, 1.0, 1.0, 1.0, 1.0, 1.0, 1.0, 1.0, 1.0, 1.0, 1.0, 1.0, 1.0, 1.0, 1.0, 1.0, 1.0, 1.0, 1.0, 1.0, 1.0, 1.0, 1.0, 1.0, 1.0, 1.0, 1.0, 1.0, 1.0, 1.0, 1.0, 1.0, 1.0, 1.0, 1.0, 1.0, 1.0, 1.0, 1.0, 1.0, 1.0, 1.0, 1.0, 1.0, 1.0, 1.0, 1.0, 1.0, 1.0, 1.0, 1.0, 1.0, 1.0, 1.0, 1.0, 1.0, 1.0, 1.0, 1.0, 1.0, 1.0, 1.0, 1.0, 1.0, 1.0, 1.0, 1.0, 1.0, 1.0, 1.0, 1.0, 1.0, 1.0, 1.0, 1.0, 1.0, 1.0, 1.0, 1.0, 1.0, 1.0, 1.0, 1.0, 1.0, 1.0, 1.0, 1.0, 1.0, 1.0, 1.0, 1.0, 1.0, 1.0, 1.0, 1.0, 1.0, 1.0, 1.0, 1.0, 1.0, 1.0, 1.0, 1.0, 1.0, 1.0, 1.0, 1.0, 1.0, 1.0, 1.0, 1.0, 1.0, 1.0, 1.0, 1.0, 1.0, 1.0, 1.0, 1.0, 1.0, 1.0, 1.0, 1.0, 1.0, 1.0, 1.0, 1.0, 1.0, 1.0, 1.0, 1.0, 1.0, 1.0, 1.0, 1.0, 1.0, 1.0, 1.0, 1.0, 1.0, 1.0, 1.0, 1.0, 1.0, 1.0, 1.0, 1.0, 1.0, 1.0, 1.0, 1.0, 1.0, 1.0, 1.0, 1.0, 1.0, 1.0, 1.0, 1.0, 1.0, 1.0, 1.0, 1.0, 1.0, 1.0, 1.0, 1.0, 1.0, 1.0, 1.0, 1.0, 1.0, 1.0, 1.0, 1.0, 1.0, 1.0, 1.0, 1.0, 1.0, 1.0, 1.0, 1.0, 1.0, 1.0, 1.0, 1.0, 1.0, 1.0, 1.0, 1.0, 1.0, 1.0, 1.0, 1.0, 1.0, 1.0, 1.0, 1.0, 1.0, 1.0, 1.0, 1.0, 1.0, 1.0, 1.0, 1.0, 1.0, 1.0, 1.0, 1.0, 1.0, 1.0, 1.0, 1.0, 1.0, 1.0, 1.0, 1.0, 1.0, 1.0, 1.0, 1.0, 1.0, 1.0, 1.0, 1.0, 1.0, 1.0, 1.0, 1.0, 1.0, 1.0, 1.0, 1.0, 1.0, 1.0, 1.0, 1.0, 1.0, 1.0, 1.0, 1.0, 1.0, 1.0, 1.0, 1.0, 1.0, 1.0, 1.0, 1.0, 1.0, 1.0, 1.0, 1.0, 1.0, 1.0, 1.0, 1.0, 1.0, 1.0, 1.0, 1.0, 1.0, 1.0, 1.0, 1.0, 1.0, 1.0, 1.0, 1.0, 1.0, 1.0, 1.0, 1.0, 1.0, 1.0, 1.0, 1.0, 1.0, 1.0, 1.0, 1.0, 1.0, 1.0, 1.0, 1.0, 1.0, 1.0, 1.0, 1.0, 1.0, 1.0, 1.0, 1.0, 1.0, 1.0, 1.0, 1.0, 1.0, 1.0, 1.0, 1.0, 1.0, 1.0, 1.0, 1.0, 1.0, 1.0, 1.0, 1.0, 1.0, 1.0, 1.0, 1.0, 1.0, 1.0, 1.0, 1.0, 1.0, 1.0, 1.0, 1.0, 1.0, 1.0, 1.0, 1.0, 1.0, 1.0, 1.0, 1.0, 1.0, 1.0, 1.0, 1.0, 1.0, 1.0, 1.0, 1.0, 1.0, 1.0, 1.0, 1.0, 1.0, 1.0, 1.0, 1.0, 1.0, 1.0, 1.0, 1.0, 1.0, 1.0, 1.0, 1.0, 1.0, 1.0, 1.0, 1.0, 1.0, 1.0, 1.0, 1.0, 1.0, 1.0, 1.0, 1.0, 1.0, 1.0, 1.0, 1.0, 1.0, 1.0, 1.0, 1.0, 1.0, 1.0, 1.0, 1.0, 1.0, 1.0, 1.0, 1.0, 1.0, 1.0, 1.0, 1.0, 1.0, 1.0, 1.0, 1.0, 1.0, 1.0, 1.0, 1.0, 1.0, 1.0, 1.0, 1.0, 1.0, 1.0, 1.0, 1.0, 1.0, 1.0, 1.0, 1.0, 1.0, 1.0, 1.0, 1.0, 1.0, 1.0, 1.0, 1.0, 1.0, 1.0, 1.0, 1.0, 1.0, 1.0, 1.0, 1.0, 1.0, 1.0, 1.0, 1.0, 1.0, 1.0, 1.0, 1.0, 1.0, 1.0, 1.0, 1.0, 1.0, 1.0, 1.0, 1.0, 1.0, 1.0, 1.0, 1.0, 1.0, 1.0, 1.0, 1.0, 1.0, 1.0, 1.0, 1.0, 1.0, 1.0, 1.0, 1.0, 1.0, 1.0, 1.0, 1.0, 1.0, 1.0, 1.0, 1.0, 1.0, 1.0, 1.0, 1.0, 1.0, 1.0, 1.0, 1.0, 1.0, 1.0, 1.0, 1.0, 1.0, 1.0, 1.0, 1.0, 1.0, 1.0, 1.0, 1.0, 1.0, 1.0, 1.0, 1.0, 1.0, 1.0, 1.0, 1.0, 1.0, 1.0, 1.0, 1.0, 1.0, 1.0, 1.0, 1.0, 1.0, 1.0, 1.0, 1.0, 1.0, 1.0, 1.0, 1.0, 1.0, 1.0, 1.0, 1.0, 1.0, 1.0, 1.0, 1.0, 1.0, 1.0, 1.0, 1.0, 1.0, 1.0, 1.0, 1.0, 1.0, 1.0, 1.0, 1.0, 1.0, 1.0, 1.0, 1.0, 1.0, 1.0, 1.0, 1.0, 1.0, 1.0, 1.0, 1.0, 1.0, 1.0, 1.0, 1.0, 1.0, 1.0, 1.0, 1.0, 1.0, 1.0, 1.0, 1.0, 1.0, 1.0, 1.0, 1.0, 1.0, 1.0, 1.0, 1.0, 1.0, 1.0, 1.0, 1.0, 1.0, 1.0, 1.0, 1.0, 1.0, 1.0, 1.0, 1.0, 1.0, 1.0, 1.0, 1.0, 1.0, 1.0, 1.0, 1.0, 1.0, 1.0, 1.0, 1.0, 1.0, 1.0, 1.0, 1.0, 1.0, 1.0, 1.0, 1.0, 1.0, 1.0, 1.0, 1.0, 1.0, 1.0, 1.0, 1.0, 1.0, 1.0, 1.0, 1.0, 1.0, 1.0, 1.0, 1.0, 1.0, 1.0, 1.0, 1.0, 1.0, 1.0, 1.0, 1.0, 1.0, 1.0, 1.0, 1.0, 1.0, 1.0, 1.0, 1.0, 1.0, 1.0, 1.0, 1.0, 1.0, 1.0, 1.0, 1.0, 1.0, 1.0, 1.0, 1.0, 1.0, 1.0, 1.0, 1.0, 1.0, 1.0, 1.0, 1.0, 1.0, 1.0, 1.0, 1.0, 1.0, 1.0, 1.0, 1.0, 1.0, 1.0, 1.0, 1.0, 1.0, 1.0, 1.0, 1.0, 1.0, 1.0, 1.0, 1.0, 1.0, 1.0, 1.0, 1.0, 1.0, 1.0, 1.0, 1.0, 1.0, 1.0, 1.0, 1.0, 1.0, 1.0, 1.0, 1.0, 1.0, 1.0, 1.0, 1.0, 1.0, 1.0, 1.0, 1.0, 1.0, 1.0, 1.0, 1.0, 1.0, 1.0, 1.0, 1.0, 1.0, 1.0, 1.0, 1.0, 1.0, 1.0, 1.0, 1.0, 1.0, 1.0, 1.0, 1.0, 1.0, 1.0, 1.0, 1.0, 1.0, 1.0, 1.0, 1.0, 1.0, 1.0, 1.0, 1.0, 1.0, 1.0, 1.0, 1.0, 1.0, 1.0, 1.0, 1.0, 1.0, 1.0, 1.0, 1.0, 1.0, 1.0, 1.0, 1.0, 1.0, 1.0, 1.0, 1.0, 1.0, 1.0, 1.0, 1.0, 1.0, 1.0, 1.0, 1.0, 1.0, 1.0, 1.0, 1.0, 1.0, 1.0, 1.0, 1.0, 1.0, 1.0, 1.0, 1.0, 1.0, 1.0, 1.0, 1.0, 1.0, 1.0, 1.0, 1.0, 1.0, 1.0, 1.0, 1.0, 1.0, 1.0, 1.0, 1.0, 1.0, 1.0, 1.0, 1.0, 1.0, 1.0, 1.0, 1.0, 1.0, 1.0, 1.0, 1.0, 1.0, 1.0, 1.0, 1.0, 1.0, 1.0, 1.0, 1.0, 1.0, 1.0, 1.0, 1.0, 1.0, 1.0, 1.0, 1.0, 1.0, 1.0, 1.0, 1.0, 1.0, 1.0, 1.0, 1.0, 1.0, 1.0, 1.0, 1.0, 1.0, 1.0, 1.0, 1.0, 1.0, 1.0, 1.0, 1.0, 1.0, 1.0, 1.0, 1.0, 1.0, 1.0, 1.0, 1.0, 1.0, 1.0, 1.0, 1.0, 1.0, 1.0, 1.0, 1.0, 1.0, 1.0, 1.0, 1.0, 1.0, 1.0, 1.0, 1.0, 1.0, 1.0, 1.0, 1.0, 1.0, 1.0, 1.0, 1.0, 1.0, 1.0, 1.0, 1.0, 1.0, 1.0, 1.0, 1.0, 1.0, 1.0, 1.0, 1.0, 1.0, 1.0, 1.0, 1.0, 1.0, 1.0, 1.0, 1.0, 1.0, 1.0, 1.0, 1.0, 1.0, 1.0, 1.0, 1.0, 1.0, 1.0, 1.0, 1.0, 1.0, 1.0, 1.0, 1.0, 1.0, 1.0, 1.0, 1.0, 1.0, 1.0, 1.0, 1.0, 1.0, 1.0, 1.0, 1.0, 1.0, 1.0, 1.0, 1.0, 1.0, 1.0, 1.0, 1.0, 1.0, 1.0, 1.0, 1.0, 1.0, 1.0, 1.0, 1.0, 1.0, 1.0, 1.0, 1.0, 1.0, 1.0, 1.0, 1.0, 1.0, 1.0, 1.0, 1.0, 1.0, 1.0, 1.0, 1.0, 1.0, 1.0, 1.0, 1.0, 1.0, 1.0, 1.0, 1.0, 1.0, 1.0, 1.0, 1.0, 1.0, 1.0, 1.0, 1.0, 1.0, 1.0, 1.0, 1.0, 1.0, 1.0, 1.0, 1.0, 1.0, 1.0, 1.0, 1.0, 1.0, 1.0, 1.0, 1.0, 1.0, 1.0, 1.0, 1.0, 1.0, 1.0, 1.0, 1.0, 1.0, 1.0, 1.0, 1.0, 1.0, 1.0, 1.0, 1.0, 1.0, 1.0, 1.0, 1.0, 1.0, 1.0, 1.0, 1.0, 1.0, 1.0, 1.0, 1.0, 1.0, 1.0, 1.0, 1.0, 1.0, 1.0, 1.0, 1.0, 1.0, 1.0, 1.0, 1.0, 1.0, 1.0, 1.0, 1.0, 1.0, 1.0, 1.0, 1.0, 1.0, 1.0, 1.0, 1.0, 1.0, 1.0, 1.0, 1.0, 1.0, 1.0, 1.0, 1.0, 1.0, 1.0, 1.0, 1.0, 1.0, 1.0, 1.0, 1.0, 1.0, 1.0, 1.0, 1.0, 1.0, 1.0, 1.0, 1.0, 1.0, 1.0, 1.0, 1.0, 1.0, 1.0, 1.0, 1.0, 1.0, 1.0, 1.0, 1.0, 1.0, 1.0, 1.0, 1.0, 1.0, 1.0, 1.0, 1.0, 1.0, 1.0, 1.0, 1.0, 1.0, 1.0, 1.0, 1.0, 1.0, 1.0, 1.0, 1.0, 1.0, 1.0, 1.0, 1.0, 1.0, 1.0, 1.0, 1.0, 1.0, 1.0, 1.0, 1.0, 1.0, 1.0, 1.0, 1.0, 1.0, 1.0, 1.0, 1.0, 1.0, 1.0, 1.0, 1.0, 1.0, 1.0, 1.0, 1.0, 1.0, 1.0, 1.0, 1.0, 1.0, 1.0, 1.0, 1.0, 1.0, 1.0, 1.0, 1.0, 1.0, 1.0, 1.0, 1.0, 1.0, 1.0, 1.0, 1.0, 1.0, 1.0, 1.0, 1.0, 1.0, 1.0, 1.0, 1.0, 1.0, 1.0, 1.0, 1.0, 1.0, 1.0, 1.0, 1.0, 1.0, 1.0, 1.0, 1.0, 1.0, 1.0, 1.0, 1.0, 1.0, 1.0, 1.0, 1.0, 1.0, 1.0, 1.0, 1.0, 1.0, 1.0, 1.0, 1.0, 1.0, 1.0, 1.0, 1.0, 1.0, 1.0, 1.0, 1.0, 1.0, 1.0, 1.0, 1.0, 1.0, 1.0, 1.0, 1.0, 1.0, 1.0, 1.0, 1.0, 1.0, 1.0, 1.0, 1.0, 1.0, 1.0, 1.0, 1.0, 1.0, 1.0, 1.0, 1.0, 1.0, 1.0, 1.0, 1.0, 1.0, 1.0, 1.0, 1.0, 1.0, 1.0, 1.0, 1.0, 1.0, 1.0, 1.0, 1.0, 1.0, 1.0, 1.0, 1.0, 1.0, 1.0, 1.0, 1.0, 1.0, 1.0, 1.0, 1.0, 1.0, 1.0, 1.0, 1.0, 1.0, 1.0, 1.0, 1.0, 1.0, 1.0, 1.0, 1.0, 1.0, 1.0, 1.0, 1.0, 1.0, 1.0, 1.0, 1.0, 1.0, 1.0, 1.0, 1.0, 1.0, 1.0, 1.0, 1.0, 1.0, 1.0, 1.0, 1.0, 1.0, 1.0, 1.0, 1.0, 1.0, 1.0, 1.0, 1.0, 1.0, 1.0, 1.0, 1.0, 1.0, 1.0, 1.0, 1.0, 1.0, 1.0, 1.0, 1.0, 1.0, 1.0, 1.0, 1.0, 1.0, 1.0, 1.0, 1.0, 1.0, 1.0, 1.0, 1.0, 1.0, 1.0, 1.0, 1.0, 1.0, 1.0, 1.0, 1.0, 1.0, 1.0, 1.0, 1.0, 1.0, 1.0, 1.0, 1.0, 1.0, 1.0, 1.0, 1.0, 1.0, 1.0, 1.0, 1.0, 1.0, 1.0, 1.0, 1.0, 1.0, 1.0, 1.0, 1.0, 1.0, 1.0, 1.0, 1.0, 1.0, 1.0, 1.0, 1.0, 1.0, 1.0, 1.0, 1.0, 1.0, 1.0, 1.0, 1.0, 1.0, 1.0, 1.0, 1.0, 1.0, 1.0, 1.0, 1.0, 1.0, 1.0, 1.0, 1.0, 1.0, 1.0, 1.0, 1.0, 1.0, 1.0, 1.0, 1.0, 1.0, 1.0, 1.0, 1.0, 1.0, 1.0, 1.0, 1.0, 1.0, 1.0, 1.0, 1.0, 1.0, 1.0, 1.0, 1.0, 1.0, 1.0, 1.0, 1.0, 1.0, 1.0, 1.0, 1.0, 1.0, 1.0, 1.0, 1.0, 1.0, 1.0, 1.0, 1.0, 1.0, 1.0, 1.0, 1.0, 1.0, 1.0, 1.0, 1.0, 1.0, 1.0, 1.0, 1.0, 1.0, 1.0, 1.0, 1.0, 1.0, 1.0, 1.0, 1.0, 1.0, 1.0, 1.0, 1.0, 1.0, 1.0, 1.0, 1.0, 1.0, 1.0, 1.0, 1.0, 1.0, 1.0, 1.0, 1.0, 1.0, 1.0, 1.0, 1.0, 1.0, 1.0, 1.0, 1.0, 1.0, 1.0, 1.0, 1.0, 1.0, 1.0, 1.0, 1.0, 1.0, 1.0, 1.0, 1.0, 1.0, 1.0, 1.0, 1.0, 1.0, 1.0, 1.0, 1.0, 1.0, 1.0, 1.0, 1.0, 1.0, 1.0, 1.0, 1.0, 1.0, 1.0, 1.0, 1.0, 1.0, 1.0, 1.0, 1.0, 1.0, 1.0, 1.0, 1.0, 1.0, 1.0, 1.0, 1.0, 1.0, 1.0, 1.0, 1.0, 1.0, 1.0, 1.0, 1.0, 1.0, 1.0, 1.0, 1.0, 1.0, 1.0, 1.0, 1.0, 1.0, 1.0, 1.0, 1.0, 1.0, 1.0, 1.0, 1.0, 1.0, 1.0, 1.0, 1.0, 1.0, 1.0, 1.0, 1.0, 1.0, 1.0, 1.0, 1.0, 1.0, 1.0, 1.0, 1.0, 1.0, 1.0, 1.0, 1.0, 1.0, 1.0, 1.0, 1.0, 1.0, 1.0, 1.0, 1.0, 1.0, 1.0, 1.0, 1.0, 1.0, 1.0, 1.0, 1.0, 1.0, 1.0, 1.0, 1.0, 1.0, 1.0, 1.0, 1.0, 1.0, 1.0, 1.0, 1.0, 1.0, 1.0, 1.0, 1.0, 1.0, 1.0, 1.0, 1.0, 1.0, 1.0, 1.0, 1.0, 1.0, 1.0, 1.0, 1.0, 1.0, 1.0, 1.0, 1.0, 1.0, 1.0, 1.0, 1.0, 1.0, 1.0, 1.0, 1.0, 1.0, 1.0, 1.0, 1.0, 1.0, 1.0, 1.0, 1.0, 1.0, 1.0, 1.0, 1.0, 1.0, 1.0, 1.0, 1.0, 1.0, 1.0, 1.0, 1.0, 1.0, 1.0, 1.0, 1.0, 1.0, 1.0, 1.0, 1.0, 1.0, 1.0, 1.0, 1.0, 1.0, 1.0, 1.0, 1.0, 1.0, 1.0, 1.0, 1.0, 1.0, 1.0, 1.0, 1.0, 1.0, 1.0, 1.0, 1.0, 1.0, 1.0, 1.0, 1.0, 1.0, 1.0, 1.0, 1.0, 1.0, 1.0, 1.0, 1.0, 1.0, 1.0, 1.0, 1.0, 1.0, 1.0, 1.0, 1.0, 1.0, 1.0, 1.0, 1.0, 1.0, 1.0, 1.0, 1.0, 1.0, 1.0, 1.0, 1.0, 1.0, 1.0, 1.0, 1.0, 1.0, 1.0, 1.0, 1.0, 1.0, 1.0, 1.0, 1.0, 1.0, 1.0, 1.0, 1.0, 1.0, 1.0, 1.0, 1.0, 1.0, 1.0, 1.0, 1.0, 1.0, 1.0, 1.0, 1.0, 1.0, 1.0, 1.0, 1.0, 1.0, 1.0, 1.0, 1.0, 1.0, 1.0, 1.0, 1.0, 1.0, 1.0, 1.0, 1.0, 1.0, 1.0, 1.0, 1.0, 1.0, 1.0, 1.0, 1.0, 1.0, 1.0, 1.0, 1.0, 1.0, 1.0, 1.0, 1.0, 1.0, 1.0, 1.0, 1.0, 1.0, 1.0, 1.0, 1.0, 1.0, 1.0, 1.0, 1.0, 1.0, 1.0, 1.0, 1.0, 1.0, 1.0, 1.0, 1.0, 1.0, 1.0, 1.0, 1.0, 1.0, 1.0, 1.0, 1.0, 1.0, 1.0, 1.0, 1.0, 1.0, 1.0, 1.0, 1.0, 1.0, 1.0, 1.0, 1.0, 1.0, 1.0, 1.0, 1.0, 1.0, 1.0, 1.0, 1.0, 1.0, 1.0, 1.0, 1.0, 1.0, 1.0, 1.0, 1.0, 1.0, 1.0, 1.0, 1.0, 1.0, 1.0, 1.0, 1.0, 1.0, 1.0, 1.0, 1.0, 1.0, 1.0, 1.0, 1.0, 1.0, 1.0, 1.0, 1.0, 1.0, 1.0, 1.0, 1.0, 1.0, 1.0, 1.0, 1.0, 1.0, 1.0, 1.0, 1.0, 1.0, 1.0, 1.0, 1.0, 1.0, 1.0, 1.0, 1.0, 1.0, 1.0, 1.0, 1.0, 1.0, 1.0, 1.0, 1.0, 1.0, 1.0, 1.0, 1.0, 1.0, 1.0, 1.0, 1.0, 1.0, 1.0, 1.0, 1.0, 1.0, 1.0, 1.0, 1.0, 1.0, 1.0, 1.0, 1.0, 1.0, 1.0, 1.0, 1.0, 1.0, 1.0, 1.0, 1.0, 1.0, 1.0, 1.0, 1.0, 1.0, 1.0, 1.0, 1.0, 1.0, 1.0, 1.0, 1.0, 1.0, 1.0, 1.0, 1.0, 1.0, 1.0, 1.0, 1.0, 1.0, 1.0, 1.0, 1.0, 1.0, 1.0, 1.0, 1.0, 1.0, 1.0, 1.0, 1.0, 1.0, 1.0, 1.0, 1.0, 1.0, 1.0, 1.0, 1.0, 1.0, 1.0, 1.0, 1.0, 1.0, 1.0, 1.0, 1.0, 1.0, 1.0, 1.0, 1.0, 1.0, 1.0, 1.0, 1.0, 1.0, 1.0, 1.0, 1.0, 1.0, 1.0, 1.0, 1.0, 1.0, 1.0, 1.0, 1.0, 1.0, 1.0, 1.0, 1.0, 1.0, 1.0, 1.0, 1.0, 1.0, 1.0, 1.0, 1.0, 1.0, 1.0, 1.0, 1.0, 1.0, 1.0, 1.0, 1.0, 1.0, 1.0, 1.0, 1.0, 1.0, 1.0, 1.0, 1.0, 1.0, 1.0, 1.0, 1.0, 1.0, 1.0, 1.0, 1.0, 1.0, 1.0, 1.0, 1.0, 1.0, 1.0, 1.0, 1.0, 1.0, 1.0, 1.0, 1.0, 1.0, 1.0, 1.0, 1.0, 1.0, 1.0, 1.0, 1.0, 1.0, 1.0, 1.0, 1.0, 1.0, 1.0, 1.0, 1.0, 1.0, 1.0, 1.0, 1.0, 1.0, 1.0, 1.0, 1.0, 1.0, 1.0, 1.0, 1.0, 1.0, 1.0, 1.0, 1.0, 1.0, 1.0, 1.0, 1.0, 1.0, 1.0, 1.0, 1.0, 1.0, 1.0, 1.0, 1.0, 1.0, 1.0, 1.0, 1.0, 1.0, 1.0, 1.0, 1.0, 1.0, 1.0, 1.0, 1.0, 1.0, 1.0, 1.0, 1.0, 1.0, 1.0, 1.0, 1.0, 1.0, 1.0, 1.0, 1.0, 1.0, 1.0, 1.0, 1.0, 1.0, 1.0, 1.0, 1.0, 1.0, 1.0, 1.0, 1.0, 1.0, 1.0, 1.0, 1.0, 1.0, 1.0, 1.0, 1.0, 1.0, 1.0, 1.0, 1.0, 1.0, 1.0, 1.0, 1.0, 1.0, 1.0, 1.0, 1.0, 1.0, 1.0, 1.0, 1.0, 1.0, 1.0, 1.0, 1.0, 1.0, 1.0, 1.0, 1.0, 1.0, 1.0, 1.0, 1.0, 1.0, 1.0, 1.0, 1.0, 1.0, 1.0, 1.0, 1.0, 1.0, 1.0, 1.0, 1.0, 1.0, 1.0, 1.0, 1.0, 1.0, 1.0, 1.0, 1.0, 1.0, 1.0, 1.0, 1.0, 1.0, 1.0, 1.0, 1.0, 1.0, 1.0, 1.0, 1.0, 1.0, 1.0, 1.0, 1.0, 1.0, 1.0, 1.0, 1.0, 1.0, 1.0, 1.0, 1.0, 1.0, 1.0, 1.0, 1.0, 1.0, 1.0, 1.0, 1.0, 1.0, 1.0, 1.0, 1.0, 1.0, 1.0, 1.0, 1.0, 1.0, 1.0, 1.0, 1.0, 1.0, 1.0, 1.0, 1.0, 1.0, 1.0, 1.0, 1.0, 1.0, 1.0, 1.0, 1.0, 1.0, 1.0, 1.0, 1.0, 1.0, 1.0, 1.0, 1.0, 1.0, 1.0, 1.0, 1.0, 1.0, 1.0, 1.0, 1.0, 1.0, 1.0, 1.0, 1.0, 1.0, 1.0, 1.0, 1.0, 1.0, 1.0, 1.0, 1.0, 1.0, 1.0, 1.0, 1.0, 1.0, 1.0, 1.0, 1.0, 1.0, 1.0, 1.0, 1.0, 1.0, 1.0, 1.0, 1.0, 1.0, 1.0, 1.0, 1.0, 1.0, 1.0, 1.0, 1.0, 1.0, 1.0, 1.0, 1.0, 1.0, 1.0, 1.0, 1.0, 1.0, 1.0, 1.0, 1.0, 1.0, 1.0, 1.0, 1.0, 1.0, 1.0, 1.0, 1.0, 1.0, 1.0, 1.0, 1.0, 1.0, 1.0, 1.0, 1.0, 1.0, 1.0, 1.0, 1.0, 1.0, 1.0, 1.0, 1.0, 1.0, 1.0, 1.0, 1.0, 1.0, 1.0, 1.0, 1.0, 1.0, 1.0, 1.0, 1.0, 1.0, 1.0, 1.0, 1.0, 1.0, 1.0, 1.0, 1.0, 1.0, 1.0, 1.0, 1.0, 1.0, 1.0, 1.0, 1.0, 1.0, 1.0, 1.0, 1.0, 1.0, 1.0, 1.0, 1.0, 1.0, 1.0, 1.0, 1.0, 1.0, 1.0, 1.0, 1.0, 1.0, 1.0, 1.0, 1.0, 1.0, 1.0, 1.0, 1.0, 1.0, 1.0, 1.0, 1.0, 1.0, 1.0, 1.0, 1.0, 1.0, 1.0, 1.0, 1.0, 1.0, 1.0, 1.0, 1.0, 1.0, 1.0, 1.0, 1.0, 1.0, 1.0, 1.0, 1.0, 1.0, 1.0, 1.0, 1.0, 1.0, 1.0, 1.0, 1.0, 1.0, 1.0, 1.0, 1.0, 1.0, 1.0, 1.0, 1.0, 1.0, 1.0, 1.0, 1.0, 1.0, 1.0, 1.0, 1.0, 1.0, 1.0, 1.0, 1.0, 1.0, 1.0, 1.0, 1.0, 1.0, 1.0, 1.0, 1.0, 1.0, 1.0, 1.0, 1.0, 1.0, 1.0, 1.0, 1.0, 1.0, 1.0, 1.0, 1.0, 1.0, 1.0, 1.0, 1.0, 1.0, 1.0, 1.0, 1.0, 1.0, 1.0, 1.0, 1.0, 1.0, 1.0, 1.0, 1.0, 1.0, 1.0, 1.0, 1.0, 1.0, 1.0, 1.0, 1.0, 1.0, 1.0, 1.0, 1.0, 1.0, 1.0, 1.0, 1.0, 1.0, 1.0, 1.0, 1.0, 1.0, 1.0, 1.0, 1.0, 1.0, 1.0, 1.0, 1.0, 1.0, 1.0, 1.0, 1.0, 1.0, 1.0, 1.0, 1.0, 1.0, 1.0, 1.0, 1.0, 1.0, 1.0, 1.0, 1.0, 1.0, 1.0, 1.0, 1.0, 1.0, 1.0, 1.0, 1.0, 1.0, 1.0, 1.0, 1.0, 1.0, 1.0, 1.0, 1.0, 1.0, 1.0, 1.0, 1.0, 1.0, 1.0, 1.0, 1.0, 1.0, 1.0, 1.0, 1.0, 1.0, 1.0, 1.0, 1.0, 1.0, 1.0, 1.0, 1.0, 1.0, 1.0, 1.0, 1.0, 1.0, 1.0, 1.0, 1.0, 1.0, 1.0, 1.0, 1.0, 1.0, 1.0, 1.0, 1.0, 1.0, 1.0, 1.0, 1.0, 1.0, 1.0, 1.0, 1.0, 1.0, 1.0, 1.0, 1.0, 1.0, 1.0, 1.0, 1.0, 1.0, 1.0, 1.0, 1.0, 1.0, 1.0, 1.0, 1.0, 1.0, 1.0, 1.0, 1.0, 1.0, 1.0, 1.0, 1.0, 1.0, 1.0, 1.0, 1.0, 1.0, 1.0, 1.0, 1.0, 1.0, 1.0, 1.0, 1.0, 1.0, 1.0, 1.0, 1.0, 1.0, 1.0, 1.0, 1.0, 1.0, 1.0, 1.0, 1.0, 1.0, 1.0, 1.0, 1.0, 1.0, 1.0, 1.0, 1.0, 1.0, 1.0, 1.0, 1.0, 1.0, 1.0, 1.0, 1.0, 1.0, 1.0, 1.0, 1.0, 1.0, 1.0, 1.0, 1.0, 1.0, 1.0, 1.0, 1.0, 1.0, 1.0, 1.0, 1.0, 1.0, 1.0, 1.0, 1.0, 1.0, 1.0, 1.0, 1.0, 1.0, 1.0, 1.0, 1.0, 1.0, 1.0, 1.0, 1.0, 1.0, 1.0, 1.0, 1.0, 1.0, 1.0, 1.0, 1.0, 1.0, 1.0, 1.0, 1.0, 1.0, 1.0, 1.0, 1.0, 1.0, 1.0, 1.0, 1.0, 1.0, 1.0, 1.0, 1.0, 1.0, 1.0, 1.0, 1.0, 1.0, 1.0, 1.0, 1.0, 1.0, 1.0, 1.0, 1.0, 1.0, 1.0, 1.0, 1.0, 1.0, 1.0, 1.0, 1.0, 1.0, 1.0, 1.0, 1.0, 1.0, 1.0, 1.0, 1.0, 1.0, 1.0, 1.0, 1.0, 1.0, 1.0, 1.0, 1.0, 1.0, 1.0, 1.0, 1.0, 1.0, 1.0, 1.0, 1.0, 1.0, 1.0, 1.0, 1.0, 1.0, 1.0, 1.0, 1.0, 1.0, 1.0, 1.0, 1.0, 1.0, 1.0, 1.0, 1.0, 1.0, 1.0, 1.0, 1.0, 1.0, 1.0, 1.0, 1.0, 1.0, 1.0, 1.0, 1.0, 1.0, 1.0, 1.0, 1.0, 1.0, 1.0, 1.0, 1.0, 1.0, 1.0, 1.0, 1.0, 1.0, 1.0, 1.0, 1.0, 1.0, 1.0, 1.0, 1.0, 1.0, 1.0, 1.0, 1.0, 1.0, 1.0, 1.0, 1.0, 1.0, 1.0, 1.0, 1.0, 1.0, 1.0, 1.0, 1.0, 1.0, 1.0, 1.0, 1.0, 1.0, 1.0, 1.0, 1.0, 1.0, 1.0, 1.0, 1.0, 1.0, 1.0, 1.0, 1.0, 1.0, 1.0, 1.0, 1.0, 1.0, 1.0, 1.0, 1.0, 1.0, 1.0, 1.0, 1.0, 1.0, 1.0, 1.0, 1.0, 1.0, 1.0, 1.0, 1.0, 1.0, 1.0, 1.0, 1.0, 1.0, 1.0, 1.0, 1.0, 1.0, 1.0, 1.0, 1.0, 1.0, 1.0, 1.0, 1.0, 1.0, 1.0, 1.0, 1.0, 1.0, 1.0, 1.0, 1.0, 1.0, 1.0, 1.0, 1.0, 1.0, 1.0, 1.0, 1.0, 1.0, 1.0, 1.0, 1.0, 1.0, 1.0, 1.0, 1.0, 1.0, 1.0, 1.0, 1.0, 1.0, 1.0, 1.0, 1.0, 1.0, 1.0, 1.0, 1.0, 1.0, 1.0, 1.0, 1.0, 1.0, 1.0, 1.0, 1.0, 1.0, 1.0, 1.0, 1.0, 1.0, 1.0, 1.0, 1.0, 1.0, 1.0, 1.0, 1.0, 1.0, 1.0, 1.0, 1.0, 1.0, 1.0, 1.0, 1.0, 1.0, 1.0, 1.0, 1.0, 1.0, 1.0, 1.0, 1.0, 1.0, 1.0, 1.0, 1.0, 1.0, 1.0, 1.0, 1.0, 1.0, 1.0, 1.0, 1.0, 1.0, 1.0, 1.0, 1.0, 1.0, 1.0, 1.0, 1.0, 1.0, 1.0, 1.0, 1.0, 1.0, 1.0, 1.0, 1.0, 1.0, 1.0, 1.0, 1.0, 1.0, 1.0, 1.0, 1.0, 1.0, 1.0, 1.0, 1.0, 1.0, 1.0, 1.0, 1.0, 1.0, 1.0, 1.0, 1.0, 1.0, 1.0, 1.0, 1.0, 1.0, 1.0, 1.0, 1.0, 1.0, 1.0, 1.0, 1.0, 1.0, 1.0, 1.0, 1.0, 1.0, 1.0, 1.0, 1.0, 1.0, 1.0, 1.0, 1.0, 1.0, 1.0, 1.0, 1.0, 1.0, 1.0, 1.0, 1.0, 1.0, 1.0, 1.0, 1.0, 1.0, 1.0, 1.0, 1.0, 1.0, 1.0, 1.0, 1.0, 1.0, 1.0, 1.0, 1.0, 1.0, 1.0, 1.0, 1.0, 1.0, 1.0, 1.0, 1.0, 1.0, 1.0, 1.0, 1.0, 1.0, 1.0, 1.0, 1.0, 1.0, 1.0, 1.0, 1.0, 1.0, 1.0, 1.0, 1.0, 1.0, 1.0, 1.0, 1.0, 1.0, 1.0, 1.0, 1.0, 1.0, 1.0, 1.0, 1.0, 1.0, 1.0, 1.0, 1.0, 1.0, 1.0, 1.0, 1.0, 1.0, 1.0, 1.0, 1.0, 1.0, 1.0, 1.0, 1.0, 1.0, 1.0, 1.0, 1.0, 1.0, 1.0, 1.0, 1.0, 1.0, 1.0, 1.0, 1.0, 1.0, 1.0, 1.0, 1.0, 1.0, 1.0, 1.0, 1.0, 1.0, 1.0, 1.0, 1.0, 1.0, 1.0, 1.0, 1.0, 1.0, 1.0, 1.0, 1.0, 1.0, 1.0, 1.0, 1.0, 1.0, 1.0, 1.0, 1.0, 1.0, 1.0, 1.0, 1.0, 1.0, 1.0, 1.0, 1.0, 1.0, 1.0, 1.0, 1.0, 1.0, 1.0, 1.0, 1.0, 1.0, 1.0, 1.0, 1.0, 1.0, 1.0, 1.0, 1.0, 1.0, 1.0, 1.0, 1.0, 1.0, 1.0, 1.0, 1.0, 1.0, 1.0, 1.0, 1.0, 1.0, 1.0, 1.0, 1.0, 1.0, 1.0, 1.0, 1.0, 1.0, 1.0, 1.0, 1.0, 1.0, 1.0, 1.0, 1.0, 1.0, 1.0, 1.0, 1.0, 1.0, 1.0, 1.0, 1.0, 1.0, 1.0, 1.0, 1.0, 1.0, 1.0, 1.0, 1.0, 1.0, 1.0, 1.0, 1.0, 1.0, 1.0, 1.0, 1.0, 1.0, 1.0, 1.0, 1.0, 1.0, 1.0, 1.0, 1.0, 1.0, 1.0, 1.0, 1.0, 1.0, 1.0, 1.0, 1.0, 1.0, 1.0, 1.0, 1.0, 1.0, 1.0, 1.0, 1.0, 1.0, 1.0, 1.0, 1.0, 1.0, 1.0, 1.0, 1.0, 1.0, 1.0, 1.0, 1.0, 1.0, 1.0, 1.0, 1.0, 1.0, 1.0, 1.0, 1.0, 1.0, 1.0, 1.0, 1.0, 1.0, 1.0, 1.0, 1.0, 1.0, 1.0, 1.0, 1.0, 1.0, 1.0, 1.0, 1.0, 1.0, 1.0, 1.0, 1.0, 1.0, 1.0, 1.0, 1.0, 1.0, 1.0, 1.0, 1.0, 1.0, 1.0, 1.0, 1.0, 1.0, 1.0, 1.0, 1.0, 1.0, 1.0, 1.0, 1.0, 1.0, 1.0, 1.0, 1.0, 1.0, 1.0, 1.0, 1.0, 1.0, 1.0, 1.0, 1.0, 1.0, 1.0, 1.0, 1.0, 1.0, 1.0, 1.0, 1.0, 1.0, 1.0, 1.0, 1.0, 1.0, 1.0, 1.0, 1.0, 1.0, 1.0, 1.0, 1.0, 1.0, 1.0, 1.0, 1.0, 1.0, 1.0, 1.0, 1.0, 1.0, 1.0, 1.0, 1.0, 1.0, 1.0, 1.0, 1.0, 1.0, 1.0, 1.0, 1.0, 1.0, 1.0, 1.0, 1.0, 1.0, 1.0, 1.0, 1.0, 1.0, 1.0, 1.0, 1.0, 1.0, 1.0, 1.0, 1.0, 1.0, 1.0, 1.0, 1.0, 1.0, 1.0, 1.0, 1.0, 1.0, 1.0, 1.0, 1.0, 1.0, 1.0, 1.0, 1.0, 1.0, 1.0, 1.0, 1.0, 1.0, 1.0, 1.0, 1.0, 1.0, 1.0, 1.0, 1.0, 1.0, 1.0, 1.0, 1.0, 1.0, 1.0, 1.0, 1.0, 1.0, 1.0, 1.0, 1.0, 1.0, 1.0, 1.0, 1.0, 1.0, 1.0, 1.0, 1.0, 1.0, 1.0, 1.0, 1.0, 1.0, 1.0, 1.0, 1.0, 1.0, 1.0, 1.0, 1.0, 1.0, 1.0, 1.0, 1.0, 1.0, 1.0, 1.0, 1.0, 1.0, 1.0, 1.0, 1.0, 1.0, 1.0, 1.0, 1.0, 1.0, 1.0, 1.0])
me_cube_002.materials.append(mat_sharkskin)
me_cube_002.use_remesh_preserve_volume = False
me_cube_002.use_remesh_preserve_attributes = False
me_cube_002.use_mirror_vertex_groups = False
me_cube_002.update()

# ---- objects
ob_cube_001 = bpy.data.objects.new('Cube_001', me_cube_002)

# ---- transforms, parenting, visibility, modifiers, constraints
ob_cube_001.location = (0.0, 0.0, 0.0)
ob_cube_001.lineart.crease_threshold = 0.0

# ---- collection membership
col_collection.objects.link(ob_cube_001)

# ---- scene / render settings (as saved in the file)
scene.frame_start = 1; scene.frame_end = 250; scene.frame_set(1)
scene.render.engine = 'BLENDER_EEVEE_NEXT'
scene.cycles.use_denoising = False
scene.cycles.samples = 128
scene.cycles.sampling_pattern = 'TABULATED_SOBOL'
scene.cycles.use_adaptive_sampling = False
scene.cycles.use_light_tree = False
scene.view_settings.view_transform = 'Filmic'
bpy.context.view_layer.update()

# ---- added for rendering (the .blend has no active camera and no usable light): camera, sun
cam_auto = bpy.data.cameras.new('AutoCamera')
cam_auto.lens = 50.0
cam_auto.sensor_width = 36.0
cam_auto.clip_end = 1000.0
ob_auto_camera = bpy.data.objects.new('AutoCamera', cam_auto)
scene.collection.objects.link(ob_auto_camera)
ob_auto_camera.location = (7.59205, -10.4637, 6.87495)
ob_auto_camera.rotation_euler = (1.09748, -7.21219e-08, 0.694738)
scene.camera = ob_auto_camera
light_auto_sun = bpy.data.lights.new('AutoSun', 'SUN')
light_auto_sun.energy = 3.0
light_auto_sun.angle = 0.0523599
ob_auto_sun = bpy.data.objects.new('AutoSun', light_auto_sun)
scene.collection.objects.link(ob_auto_sun)
ob_auto_sun.rotation_euler = (0.872665, 0.174533, 0.523599)
bpy.context.view_layer.update()

